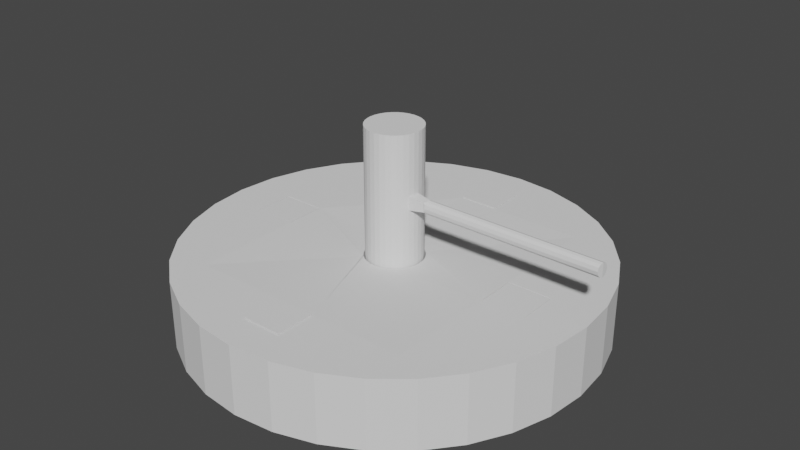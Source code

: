 # Source: WipeScene1.blend  (saved by Blender 2.93.20; exported with 4.5.12 LTS)
import bpy
from mathutils import Matrix  # noqa: F401  (used for matrix-valued properties, if any)

bpy.ops.wm.read_factory_settings(use_empty=True)
scene = bpy.context.scene
scene.name = 'Scene'

# ---- collections
col_collection = bpy.data.collections.new('Collection'); scene.collection.children.link(col_collection)

# ---- world
world_world = bpy.data.worlds.new('World'); scene.world = world_world
world_world.use_nodes = True; world_world.node_tree.nodes.clear()
_N = world_world.node_tree.nodes; _L = world_world.node_tree.links
n0 = _N.new('ShaderNodeOutputWorld'); n0.name = 'World Output'; n0.location = (300, 300)
n1 = _N.new('ShaderNodeBackground'); n1.name = 'Background'; n1.location = (10, 300)
n1.inputs[0].default_value = (0.05088, 0.05088, 0.05088, 1.0)
_L.new(n1.outputs[0], n0.inputs[0])
n0.is_active_output = True
world_world.color = (0.05088, 0.05088, 0.05088)
world_world.use_sun_shadow = False
world_world.sun_shadow_jitter_overblur = 0.0

# ---- meshes
me_cylinder = bpy.data.meshes.new('Cylinder')
me_cylinder.from_pydata([(-3.423e-07, 6.0, -1.0), (-3.423e-07, 6.0, 1.0), (1.171, 5.885, -1.0), (1.171, 5.885, 1.0), (2.296, 5.543, -1.0), (2.296, 5.543, 1.0), (3.333, 4.989, -1.0), (3.333, 4.989, 1.0), (4.243, 4.243, -1.0), (4.243, 4.243, 1.0), (4.989, 3.333, -1.0), (4.989, 3.333, 1.0), (5.543, 2.296, -1.0), (5.543, 2.296, 1.0), (5.885, 1.171, -1.0), (5.885, 1.171, 1.0), (6.0, -1.784e-07, -1.0), (6.0, -1.784e-07, 1.0), (5.885, -1.171, -1.0), (5.885, -1.171, 1.0), (5.543, -2.296, -1.0), (5.543, -2.296, 1.0), (4.989, -3.333, -1.0), (4.989, -3.333, 1.0), (4.243, -4.243, -1.0), (4.243, -4.243, 1.0), (3.333, -4.989, -1.0), (3.333, -4.989, 1.0), (2.296, -5.543, -1.0), (2.296, -5.543, 1.0), (1.171, -5.885, -1.0), (1.171, -5.885, 1.0), (-8.668e-07, -6.0, -1.0), (-8.668e-07, -6.0, 1.0), (-1.171, -5.885, -1.0), (-1.171, -5.885, 1.0), (-2.296, -5.543, -1.0), (-2.296, -5.543, 1.0), (-3.333, -4.989, -1.0), (-3.333, -4.989, 1.0), (-4.243, -4.243, -1.0), (-4.243, -4.243, 1.0), (-4.989, -3.333, -1.0), (-4.989, -3.333, 1.0), (-5.543, -2.296, -1.0), (-5.543, -2.296, 1.0), (-5.885, -1.171, -1.0), (-5.885, -1.171, 1.0), (-6.0, 1.554e-07, -1.0), (-6.0, 1.554e-07, 1.0), (-5.885, 1.171, -1.0), (-5.885, 1.171, 1.0), (-5.543, 2.296, -1.0), (-5.543, 2.296, 1.0), (-4.989, 3.333, -1.0), (-4.989, 3.333, 1.0), (-4.243, 4.243, -1.0), (-4.243, 4.243, 1.0), (-3.333, 4.989, -1.0), (-3.333, 4.989, 1.0), (-2.296, 5.543, -1.0), (-2.296, 5.543, 1.0), (-1.171, 5.885, -1.0), (-1.171, 5.885, 1.0), (5.942, -0.5853, 1.0), (-5.942, -0.5853, 1.0), (5.942, 0.5853, 1.0), (-4.616, 3.788, 1.0), (-5.942, 0.5853, 1.0), (4.616, -3.788, 1.0), (4.616, 3.788, 1.0), (4.616, 0.5853, 1.0), (4.616, -0.5853, 1.0), (3.333, -0.5853, 1.0), (3.333, 0.5853, 1.0), (5.942, -0.5853, -1.0), (5.942, 0.5853, -1.0), (-5.942, 0.5853, -1.0), (-5.942, -0.5853, -1.0), (4.616, 3.788, -1.0), (4.616, -3.788, -1.0), (4.616, -0.5853, -1.0), (4.616, 0.5853, -1.0), (3.333, -0.5853, -1.0), (3.333, 0.5853, -1.0), (-4.616, -3.788, 1.0), (-4.616, -0.5853, 1.0), (-4.616, 0.5853, 1.0), (-3.333, 0.5853, 1.0), (-3.333, -0.5853, 1.0), (-4.616, 3.788, -1.0), (-4.616, -3.788, -1.0), (-4.616, -0.5853, -1.0), (-4.616, 0.5853, -1.0), (-3.333, 0.5853, -1.0), (-3.333, -0.5853, -1.0), (0.5853, -5.942, 1.0), (-0.5853, -5.942, 1.0), (0.5853, 5.942, 1.0), (-0.5853, 5.942, 1.0), (-0.5853, 4.989, 1.0), (0.5853, 4.989, 1.0), (3.333, 3.788, 1.0), (0.5853, 3.788, 1.0), (-0.5853, 3.788, 1.0), (-3.333, 3.788, 1.0), (-3.333, -3.788, 1.0), (-0.5853, -3.788, 1.0), (0.5853, -3.788, 1.0), (3.333, -3.788, 1.0), (-0.5853, -4.989, 1.0), (0.5853, -4.989, 1.0), (6.281e-09, 0.8444, -0.8762), (6.281e-09, 0.8444, 0.9066), (0.1647, 0.8281, -0.8762), (0.1647, 0.8281, 0.9066), (0.3231, 0.7801, -0.8762), (0.3231, 0.7801, 0.9066), (0.4691, 0.7021, -0.8762), (0.4691, 0.7021, 0.9066), (0.5971, 0.5971, -0.8762), (0.5971, 0.5971, 0.9066), (0.7021, 0.4691, -0.8762), (0.7021, 0.4691, 0.9066), (0.7801, 0.3231, -0.8762), (0.7801, 0.3231, 0.9066), (0.8281, 0.1647, -0.8762), (0.8281, 0.1647, 0.9066), (0.8444, -3.889e-08, -0.8762), (0.8444, -3.889e-08, 0.9066), (0.8281, -0.1647, -0.8762), (0.8281, -0.1647, 0.9066), (0.7801, -0.3231, -0.8762), (0.7801, -0.3231, 0.9066), (0.7021, -0.4691, -0.8762), (0.7021, -0.4691, 0.9066), (0.5971, -0.5971, -0.8762), (0.5971, -0.5971, 0.9066), (0.4691, -0.7021, -0.8762), (0.4691, -0.7021, 0.9066), (0.3231, -0.7801, -0.8762), (0.3231, -0.7801, 0.9066), (0.1647, -0.8281, -0.8762), (0.1647, -0.8281, 0.9066), (-6.754e-08, -0.8444, -0.8762), (-6.754e-08, -0.8444, 0.9066), (-0.1647, -0.8281, -0.8762), (-0.1647, -0.8281, 0.9066), (-0.3231, -0.7801, -0.8762), (-0.3231, -0.7801, 0.9066), (-0.4691, -0.7021, -0.8762), (-0.4691, -0.7021, 0.9066), (-0.5971, -0.5971, -0.8762), (-0.5971, -0.5971, 0.9066), (-0.7021, -0.4691, -0.8762), (-0.7021, -0.4691, 0.9066), (-0.7801, -0.3231, -0.8762), (-0.7801, -0.3231, 0.9066), (-0.8281, -0.1647, -0.8762), (-0.8281, -0.1647, 0.9066), (-0.8444, 8.088e-09, -0.8762), (-0.8444, 8.088e-09, 0.9066), (-0.8281, 0.1647, -0.8762), (-0.8281, 0.1647, 0.9066), (-0.7801, 0.3231, -0.8762), (-0.7801, 0.3231, 0.9066), (-0.7021, 0.4691, -0.8762), (-0.7021, 0.4691, 0.9066), (-0.5971, 0.5971, -0.8762), (-0.5971, 0.5971, 0.9066), (-0.4691, 0.7021, -0.8762), (-0.4691, 0.7021, 0.9066), (-0.3231, 0.7801, -0.8762), (-0.3231, 0.7801, 0.9066), (-0.1647, 0.8281, -0.8762), (-0.1647, 0.8281, 0.9066), (-3.333, -3.788, -1.0), (3.333, -3.788, -1.0), (-3.333, 3.788, -1.0), (3.333, 3.788, -1.0), (0.5853, 5.942, -1.0), (-0.5853, 5.942, -1.0), (-0.5853, -5.942, -1.0), (0.5853, -5.942, -1.0), (-0.5853, -4.989, -1.0), (-0.5853, -3.788, -1.0), (-0.5853, -0.5853, -1.0), (-0.5853, 0.5853, -1.0), (-0.5853, 3.788, -1.0), (-0.5853, 4.989, -1.0), (0.5853, -4.989, -1.0), (0.5853, -3.788, -1.0), (0.5853, -0.5853, -1.0), (0.5853, 0.5853, -1.0), (0.5853, 3.788, -1.0), (0.5853, 4.989, -1.0), (-0.5728, 0.6169, 0.9066), (0.5728, 0.6169, 0.9066), (-0.5554, -0.6313, 0.9066), (0.5554, -0.6313, 0.9066)], [], [(0, 1, 98, 3, 2, 180), (2, 3, 5, 4), (4, 5, 7, 6), (6, 7, 9, 8), (8, 9, 70, 11, 10, 79), (10, 11, 13, 12), (12, 13, 15, 14), (14, 15, 66, 17, 16, 76), (16, 17, 64, 19, 18, 75), (18, 19, 21, 20), (20, 21, 23, 22), (22, 23, 69, 25, 24, 80), (24, 25, 27, 26), (26, 27, 29, 28), (28, 29, 31, 30), (30, 31, 96, 33, 32, 183), (32, 33, 97, 35, 34, 182), (34, 35, 37, 36), (36, 37, 39, 38), (38, 39, 41, 40), (40, 41, 85, 43, 42, 91), (42, 43, 45, 44), (44, 45, 47, 46), (46, 47, 65, 49, 48, 78), (48, 49, 68, 51, 50, 77), (50, 51, 53, 52), (52, 53, 55, 54), (54, 55, 67, 57, 56, 90), (56, 57, 59, 58), (58, 59, 61, 60), (86, 65, 47, 45, 43, 85), (60, 61, 63, 62), (62, 63, 99, 1, 0, 181), (81, 75, 18, 20, 22, 80), (87, 68, 49, 65, 86), (70, 71, 66, 15, 13, 11), (66, 71, 72, 64, 17), (102, 74, 71, 70), (64, 72, 69, 23, 21, 19), (82, 76, 16, 75, 81), (69, 109, 27, 25), (87, 67, 55, 53, 51, 68), (82, 79, 10, 12, 14, 76), (84, 82, 81, 83), (177, 80, 24, 26), (179, 6, 8, 79), (193, 84, 83, 192), (190, 26, 28, 30, 183), (90, 93, 77, 50, 52, 54), (81, 83, 73, 72), (84, 74, 73, 83), (71, 82, 81, 72), (74, 84, 82, 71), (77, 93, 92, 78, 48), (106, 85, 41, 39), (105, 59, 57, 67), (100, 99, 63, 61, 59), (110, 39, 37, 35, 97), (78, 92, 91, 42, 44, 46), (178, 94, 93, 90), (93, 94, 95, 92), (194, 179, 84, 193), (91, 176, 38, 40), (95, 89, 88, 94), (92, 86, 89, 95), (93, 87, 86, 92), (87, 93, 94, 88), (27, 111, 96, 31, 29), (111, 110, 97, 33, 96), (98, 1, 99, 100, 101), (104, 100, 59, 105), (3, 98, 101, 7, 5), (7, 101, 103, 102), (7, 102, 70, 9), (89, 86, 85, 106), (72, 73, 109, 69), (107, 106, 39, 110), (109, 108, 111, 27), (118, 120, 121, 119), (112, 114, 115, 113), (175, 173, 172, 174), (168, 170, 171, 169), (120, 122, 123, 121), (122, 124, 125, 123), (124, 126, 127, 125), (126, 128, 129, 127), (128, 130, 131, 129), (130, 132, 133, 131), (132, 134, 135, 133), (134, 136, 137, 135), (150, 152, 153, 151), (146, 148, 149, 147), (142, 144, 145, 143), (138, 140, 141, 139), (152, 154, 155, 153), (154, 156, 157, 155), (156, 158, 159, 157), (158, 160, 161, 159), (160, 162, 163, 161), (162, 164, 165, 163), (164, 166, 167, 165), (166, 168, 169, 167), (112, 114, 116, 118, 120, 122, 124, 126, 128, 130, 132, 134, 136, 138, 140, 142, 144, 146, 148, 150, 152, 154, 156, 158, 160, 162, 164, 166, 168, 170, 172, 174), (139, 141, 143, 145, 147, 149, 151, 153, 198, 107, 108, 199), (192, 83, 177, 191), (92, 95, 176, 91), (83, 81, 80, 177), (191, 177, 26, 190), (195, 6, 179, 194), (58, 178, 90, 56), (84, 179, 79, 82), (181, 189, 58, 60, 62), (58, 189, 188, 178), (178, 188, 187, 94), (94, 187, 186, 95), (95, 186, 185, 176), (176, 185, 184, 38), (38, 184, 182, 34, 36), (180, 2, 4, 6, 195), (189, 195, 194, 188), (188, 194, 193, 187), (187, 193, 192, 186), (186, 192, 191, 185), (185, 191, 190, 184), (184, 190, 183, 32, 182), (0, 180, 195, 189, 181), (101, 100, 189, 195), (101, 195, 194, 103), (103, 194, 188, 104), (189, 100, 104, 188), (184, 110, 111, 190), (185, 107, 110, 184), (107, 185, 191, 108), (108, 191, 190, 111), (170, 172, 173, 171), (175, 174, 112, 113), (117, 115, 114, 116), (117, 116, 118, 119), (113, 115, 117, 119, 197, 103, 104, 196, 171, 173, 175), (89, 198, 153, 155, 157, 159, 161, 163, 165, 167, 169, 196, 88), (151, 149, 148, 150), (144, 146, 147, 145), (140, 142, 143, 141), (102, 103, 197, 74), (136, 138, 139, 137), (109, 73, 199, 108), (106, 107, 198, 89), (67, 87, 88, 105), (104, 105, 88, 196), (74, 197, 121, 123, 125, 127, 129, 131, 133, 135, 137, 199, 73)])
_uv = me_cylinder.uv_layers.new(name='UVMap')
_uv.uv.foreach_set('vector', [1.0, 0.5, 1.0, 1.0, 0.9844, 1.0, 0.9688, 1.0, 0.9688, 0.5, 0.9844, 0.5, 0.9688, 0.5, 0.9688, 1.0, 0.9375, 1.0, 0.9375, 0.5, 0.9375, 0.5, 0.9375, 1.0, 0.9062, 1.0, 0.9062, 0.5, 0.9062, 0.5, 0.9062, 1.0, 0.875, 1.0, 0.875, 0.5, 0.875, 0.5, 0.875, 1.0, 0.8594, 1.0, 0.8438, 1.0, 0.8438, 0.5, 0.8594, 0.5, 0.8438, 0.5, 0.8438, 1.0, 0.8125, 1.0, 0.8125, 0.5, 0.8125, 0.5, 0.8125, 1.0, 0.7812, 1.0, 0.7812, 0.5, 0.7812, 0.5, 0.7812, 1.0, 0.7656, 1.0, 0.75, 1.0, 0.75, 0.5, 0.7656, 0.5, 0.75, 0.5, 0.75, 1.0, 0.7344, 1.0, 0.7188, 1.0, 0.7188, 0.5, 0.7344, 0.5, 0.7188, 0.5, 0.7188, 1.0, 0.6875, 1.0, 0.6875, 0.5, 0.6875, 0.5, 0.6875, 1.0, 0.6562, 1.0, 0.6562, 0.5, 0.6562, 0.5, 0.6562, 1.0, 0.6406, 1.0, 0.625, 1.0, 0.625, 0.5, 0.6406, 0.5, 0.625, 0.5, 0.625, 1.0, 0.5938, 1.0, 0.5938, 0.5, 0.5938, 0.5, 0.5938, 1.0, 0.5625, 1.0, 0.5625, 0.5, 0.5625, 0.5, 0.5625, 1.0, 0.5312, 1.0, 0.5312, 0.5, 0.5312, 0.5, 0.5312, 1.0, 0.5156, 1.0, 0.5, 1.0, 0.5, 0.5, 0.5156, 0.5, 0.5, 0.5, 0.5, 1.0, 0.4844, 1.0, 0.4688, 1.0, 0.4688, 0.5, 0.4844, 0.5, 0.4688, 0.5, 0.4688, 1.0, 0.4375, 1.0, 0.4375, 0.5, 0.4375, 0.5, 0.4375, 1.0, 0.4062, 1.0, 0.4062, 0.5, 0.4062, 0.5, 0.4062, 1.0, 0.375, 1.0, 0.375, 0.5, 0.375, 0.5, 0.375, 1.0, 0.3594, 1.0, 0.3438, 1.0, 0.3438, 0.5, 0.3594, 0.5, 0.3438, 0.5, 0.3438, 1.0, 0.3125, 1.0, 0.3125, 0.5, 0.3125, 0.5, 0.3125, 1.0, 0.2812, 1.0, 0.2812, 0.5, 0.2812, 0.5, 0.2812, 1.0, 0.2656, 1.0, 0.25, 1.0, 0.25, 0.5, 0.2656, 0.5, 0.25, 0.5, 0.25, 1.0, 0.2344, 1.0, 0.2188, 1.0, 0.2188, 0.5, 0.2344, 0.5, 0.5146, 0.2968, 0.2188, 1.0, 0.1875, 1.0, 0.5283, 0.3418, 0.1875, 0.5, 0.1875, 1.0, 0.1562, 1.0, 0.1562, 0.5, 0.1562, 0.5, 0.1562, 1.0, 0.1406, 1.0, 0.125, 1.0, 0.125, 0.5, 0.1406, 0.5, 0.125, 0.5, 0.125, 1.0, 0.09375, 1.0, 0.09375, 0.5, 0.09375, 0.5, 0.09375, 1.0, 0.0625, 1.0, 0.0625, 0.5, 0.06537, 0.2266, 0.01231, 0.2266, 0.01461, 0.2032, 0.02827, 0.1582, 0.05045, 0.1167, 0.06537, 0.09848, 0.0625, 0.5, 0.0625, 1.0, 0.03125, 1.0, 0.03125, 0.5, 0.03125, 0.5, 0.03125, 1.0, 0.01562, 1.0, 0.0, 1.0, 0.0, 0.5, 0.01562, 0.5, 0.9346, 0.2266, 0.9877, 0.2266, 0.9854, 0.2032, 0.9717, 0.1582, 0.9496, 0.1167, 0.9346, 0.09848, 0.06537, 0.2734, 0.01231, 0.2734, 0.01, 0.25, 0.01231, 0.2266, 0.06537, 0.2266, 0.4346, 0.4015, 0.4346, 0.2734, 0.4877, 0.2734, 0.4854, 0.2968, 0.4717, 0.3418, 0.4496, 0.3833, 0.4877, 0.2734, 0.4346, 0.2734, 0.4346, 0.2266, 0.4877, 0.2266, 0.49, 0.25, 0.3833, 0.4015, 0.3833, 0.2734, 0.4346, 0.2734, 0.4346, 0.4015, 0.4877, 0.2266, 0.4346, 0.2266, 0.4346, 0.09848, 0.4496, 0.1167, 0.4717, 0.1582, 0.4854, 0.2032, 0.9346, 0.2734, 0.9877, 0.2734, 0.99, 0.25, 0.9877, 0.2266, 0.9346, 0.2266, 0.4346, 0.09848, 0.3833, 0.09848, 0.3833, 0.05045, 0.4197, 0.08029, 0.06537, 0.2734, 0.1406, 1.0, 0.1562, 1.0, 0.1875, 1.0, 0.2188, 1.0, 0.01231, 0.2734, 0.9346, 0.2734, 0.9346, 0.4015, 0.9496, 0.3833, 0.9717, 0.3418, 0.9854, 0.2968, 0.9877, 0.2734, 0.8833, 0.2734, 0.9346, 0.2734, 0.9346, 0.2266, 0.8833, 0.2266, 0.8833, 0.09848, 0.9346, 0.09848, 0.9197, 0.08029, 0.8833, 0.05045, 0.8833, 0.4015, 0.8833, 0.4496, 0.9197, 0.4197, 0.9346, 0.4015, 0.7734, 0.2734, 0.8833, 0.2734, 0.8833, 0.2266, 0.7734, 0.2266, 0.7734, 0.05045, 0.8833, 0.05045, 0.8418, 0.02827, 0.7968, 0.01461, 0.7734, 0.01231, 0.5654, 0.4015, 0.5654, 0.2734, 0.5123, 0.2734, 0.5146, 0.2968, 0.5283, 0.3418, 0.5504, 0.3833, 0.9346, 0.2266, 0.8833, 0.2266, 0.3833, 0.2266, 0.4346, 0.2266, 0.0, 0.0, 0.0, 0.0, 0.0, 0.0, 0.0, 0.0, 0.0, 0.0, 0.0, 0.0, 0.0, 0.0, 0.0, 0.0, 0.0, 0.0, 0.0, 0.0, 0.0, 0.0, 0.0, 0.0, 0.5123, 0.2734, 0.5654, 0.2734, 0.5654, 0.2266, 0.5123, 0.2266, 0.51, 0.25, 0.1167, 0.09848, 0.06537, 0.09848, 0.08029, 0.08029, 0.1167, 0.05045, 0.1, 0.8019, 0.09375, 1.0, 0.125, 1.0, 0.1406, 1.0, 0.05318, 0.8707, 0.01562, 1.0, 0.03125, 1.0, 0.0625, 1.0, 0.09375, 1.0, 0.2266, 0.05045, 0.1167, 0.05045, 0.1582, 0.02827, 0.2032, 0.01461, 0.2266, 0.01231, 0.5123, 0.2266, 0.5654, 0.2266, 0.5654, 0.09848, 0.5504, 0.1167, 0.5283, 0.1582, 0.5146, 0.2032, 0.6167, 0.4015, 0.6167, 0.2734, 0.5654, 0.2734, 0.5654, 0.4015, 0.5654, 0.2734, 0.6167, 0.2734, 0.6167, 0.2266, 0.5654, 0.2266, 0.7734, 0.4015, 0.8833, 0.4015, 0.8833, 0.2734, 0.7734, 0.2734, 0.5654, 0.09848, 0.6167, 0.09848, 0.6167, 0.05045, 0.5803, 0.08029, 0.6167, 0.2266, 0.1167, 0.2266, 0.1167, 0.2734, 0.6167, 0.2734, 0.0, 0.0, 0.0, 0.0, 0.0, 0.0, 0.0, 0.0, 0.0, 0.0, 0.0, 0.0, 0.0, 0.0, 0.0, 0.0, 0.0, 0.0, 0.0, 0.0, 0.0, 0.0, 0.0, 0.0, 0.3833, 0.05045, 0.2734, 0.05045, 0.2734, 0.01231, 0.2968, 0.01461, 0.3418, 0.02827, 0.2734, 0.05045, 0.2266, 0.05045, 0.2266, 0.01231, 0.25, 0.01, 0.2734, 0.01231, 0.4844, 1.0, 0.0, 1.0, 0.01562, 1.0, 0.05318, 0.8707, 0.4468, 0.8707, 0.1005, 0.7078, 0.05318, 0.8707, 0.09375, 1.0, 0.1, 0.8019, 0.9688, 1.0, 0.4844, 1.0, 0.4468, 0.8707, 0.9062, 1.0, 0.9375, 1.0, 0.9062, 1.0, 0.4468, 0.8707, 0.3995, 0.7078, 0.7637, 0.8019, 0.3833, 0.4496, 0.3833, 0.4015, 0.4346, 0.4015, 0.4197, 0.4197, 0.1167, 0.2266, 0.06537, 0.2266, 0.06537, 0.09848, 0.1167, 0.09848, 0.4346, 0.2266, 0.3833, 0.2266, 0.3833, 0.09848, 0.4346, 0.09848, 0.2266, 0.09848, 0.1167, 0.09848, 0.1167, 0.05045, 0.2266, 0.05045, 0.3833, 0.09848, 0.2734, 0.09848, 0.2734, 0.05045, 0.3833, 0.05045, 0.8833, 0.4496, 0.875, 0.5, 0.875, 1.0, 0.9062, 1.0, 0.75, 0.49, 0.7968, 0.4854, 0.9688, 1.0, 0.0, 1.0, 0.03125, 1.0, 0.0625, 1.0, 0.6582, 0.4717, 0.7032, 0.4854, 0.5803, 0.4197, 0.6167, 0.4496, 0.0, 0.0, 0.125, 1.0, 0.875, 0.5, 0.8438, 0.5, 0.8438, 1.0, 0.875, 1.0, 0.8438, 0.5, 0.8125, 0.5, 0.8125, 1.0, 0.8438, 1.0, 0.8125, 0.5, 0.7812, 0.5, 0.7812, 1.0, 0.8125, 1.0, 0.7812, 0.5, 0.75, 0.5, 0.75, 1.0, 0.7812, 1.0, 0.75, 0.5, 0.7188, 0.5, 0.7188, 1.0, 0.75, 1.0, 0.7188, 0.5, 0.6875, 0.5, 0.6875, 1.0, 0.7188, 1.0, 0.6875, 0.5, 0.6562, 0.5, 0.6562, 1.0, 0.6875, 1.0, 0.6562, 0.5, 0.625, 0.5, 0.625, 1.0, 0.6562, 1.0, 0.6167, 0.05045, 0.5803, 0.08029, 0.375, 1.0, 0.4062, 1.0, 0.7032, 0.01461, 0.6582, 0.02827, 0.4375, 1.0, 0.4688, 1.0, 0.7968, 0.01461, 0.75, 0.01, 0.5, 1.0, 0.5312, 1.0, 0.8833, 0.05045, 0.8418, 0.02827, 0.5625, 1.0, 0.0, 0.0, 0.375, 0.5, 0.3438, 0.5, 0.3438, 1.0, 0.375, 1.0, 0.3438, 0.5, 0.3125, 0.5, 0.3125, 1.0, 0.3438, 1.0, 0.3125, 0.5, 0.2812, 0.5, 0.2812, 1.0, 0.3125, 1.0, 0.2812, 0.5, 0.25, 0.5, 0.25, 1.0, 0.2812, 1.0, 0.25, 0.5, 0.2188, 0.5, 0.2188, 1.0, 0.25, 1.0, 0.2188, 0.5, 0.1875, 0.5, 0.1875, 1.0, 0.2188, 1.0, 0.1875, 0.5, 0.1562, 0.5, 0.1562, 1.0, 0.1875, 1.0, 0.1562, 0.5, 0.125, 0.5, 0.125, 1.0, 0.1562, 1.0, 0.75, 0.49, 0.7968, 0.4854, 0.8418, 0.4717, 0.8833, 0.4496, 0.9197, 0.4197, 0.9496, 0.3833, 0.9717, 0.3418, 0.9854, 0.2968, 0.99, 0.25, 0.9854, 0.2032, 0.9717, 0.1582, 0.9496, 0.1167, 0.9197, 0.08029, 0.8833, 0.05045, 0.8418, 0.02827, 0.7968, 0.01461, 0.75, 0.01, 0.7032, 0.01461, 0.6582, 0.02827, 0.6167, 0.05045, 0.5803, 0.08029, 0.5504, 0.1167, 0.5283, 0.1582, 0.5146, 0.2032, 0.51, 0.25, 0.5146, 0.2968, 0.5283, 0.3418, 0.5504, 0.3833, 0.5803, 0.4197, 0.6167, 0.4496, 0.6582, 0.4717, 0.7032, 0.4854, 0.0, 0.0, 0.5625, 1.0, 0.5312, 1.0, 0.5, 1.0, 0.4688, 1.0, 0.4375, 1.0, 0.4062, 1.0, 0.375, 1.0, 0.3852, 1.0, 0.0, 0.0, 0.2734, 0.09848, 0.6148, 1.0, 0.7734, 0.2266, 0.8833, 0.2266, 0.8833, 0.09848, 0.7734, 0.09848, 0.5654, 0.2266, 0.6167, 0.2266, 0.6167, 0.09848, 0.5654, 0.09848, 0.8833, 0.2266, 0.9346, 0.2266, 0.9346, 0.09848, 0.8833, 0.09848, 0.7734, 0.09848, 0.8833, 0.09848, 0.8833, 0.05045, 0.7734, 0.05045, 0.7734, 0.4496, 0.8833, 0.4496, 0.8833, 0.4015, 0.7734, 0.4015, 0.6167, 0.4496, 0.6167, 0.4015, 0.5654, 0.4015, 0.5803, 0.4197, 0.8833, 0.2734, 0.8833, 0.4015, 0.9346, 0.4015, 0.9346, 0.2734, 0.7266, 0.4877, 0.7266, 0.4496, 0.6167, 0.4496, 0.6582, 0.4717, 0.7032, 0.4854, 0.6167, 0.4496, 0.7266, 0.4496, 0.7266, 0.4015, 0.6167, 0.4015, 0.6167, 0.4015, 0.7266, 0.4015, 0.7266, 0.2734, 0.6167, 0.2734, 0.6167, 0.2734, 0.7266, 0.2734, 0.7266, 0.2266, 0.6167, 0.2266, 0.6167, 0.2266, 0.7266, 0.2266, 0.7266, 0.09848, 0.6167, 0.09848, 0.6167, 0.09848, 0.7266, 0.09848, 0.7266, 0.05045, 0.6167, 0.05045, 0.6167, 0.05045, 0.7266, 0.05045, 0.7266, 0.01231, 0.7032, 0.01461, 0.6582, 0.02827, 0.7734, 0.4877, 0.7968, 0.4854, 0.8418, 0.4717, 0.8833, 0.4496, 0.7734, 0.4496, 0.7266, 0.4496, 0.7734, 0.4496, 0.7734, 0.4015, 0.7266, 0.4015, 0.7266, 0.4015, 0.7734, 0.4015, 0.7734, 0.2734, 0.7266, 0.2734, 0.7266, 0.2734, 0.7734, 0.2734, 0.7734, 0.2266, 0.7266, 0.2266, 0.7266, 0.2266, 0.7734, 0.2266, 0.7734, 0.09848, 0.7266, 0.09848, 0.7266, 0.09848, 0.7734, 0.09848, 0.7734, 0.05045, 0.7266, 0.05045, 0.7266, 0.05045, 0.7734, 0.05045, 0.7734, 0.01231, 0.75, 0.01, 0.7266, 0.01231, 0.75, 0.49, 0.7734, 0.4877, 0.7734, 0.4496, 0.7266, 0.4496, 0.7266, 0.4877, 0.4468, 0.8707, 0.05318, 0.8707, 0.7266, 0.4496, 0.7734, 0.4496, 0.0, 0.0, 0.0, 0.0, 0.0, 0.0, 0.0, 0.0, 0.0, 0.0, 0.0, 0.0, 0.0, 0.0, 0.0, 0.0, 0.0, 0.0, 0.0, 0.0, 0.0, 0.0, 0.0, 0.0, 0.7266, 0.05045, 0.2266, 0.05045, 0.2734, 0.05045, 0.7734, 0.05045, 0.0, 0.0, 0.0, 0.0, 0.0, 0.0, 0.0, 0.0, 0.0, 0.0, 0.0, 0.0, 0.0, 0.0, 0.0, 0.0, 0.0, 0.0, 0.0, 0.0, 0.0, 0.0, 0.0, 0.0, 0.6167, 0.4496, 0.6582, 0.4717, 0.0625, 1.0, 0.0, 0.0, 0.03125, 1.0, 0.7032, 0.4854, 0.75, 0.49, 0.0, 1.0, 0.9375, 1.0, 0.9688, 1.0, 0.7968, 0.4854, 0.8418, 0.4717, 0.9375, 1.0, 0.8418, 0.4717, 0.8833, 0.4496, 0.9062, 1.0, 0.0, 1.0, 0.9688, 1.0, 0.9375, 1.0, 0.9062, 1.0, 0.8809, 1.0, 0.0, 0.0, 0.1005, 0.7078, 0.1191, 1.0, 0.09375, 1.0, 0.0625, 1.0, 0.03125, 1.0, 0.1167, 0.2266, 0.3852, 1.0, 0.375, 1.0, 0.3438, 1.0, 0.3125, 1.0, 0.2812, 1.0, 0.25, 1.0, 0.2188, 1.0, 0.1875, 1.0, 0.1562, 1.0, 0.125, 1.0, 0.1191, 1.0, 0.1167, 0.2734, 0.4062, 1.0, 0.4375, 1.0, 0.6582, 0.02827, 0.6167, 0.05045, 0.75, 0.01, 0.7032, 0.01461, 0.4688, 1.0, 0.5, 1.0, 0.8418, 0.02827, 0.7968, 0.01461, 0.5312, 1.0, 0.5625, 1.0, 0.7637, 0.8019, 0.3995, 0.7078, 0.8809, 1.0, 0.0, 0.0, 0.9197, 0.08029, 0.8833, 0.05045, 0.0, 0.0, 0.625, 1.0, 0.3833, 0.09848, 0.3833, 0.2266, 0.6148, 1.0, 0.2734, 0.09848, 0.1167, 0.09848, 0.2266, 0.09848, 0.3852, 1.0, 0.1167, 0.2266, 0.1406, 1.0, 0.0, 0.0, 0.0, 0.0, 0.1, 0.8019, 0.1005, 0.7078, 0.1, 0.8019, 0.1167, 0.2734, 0.1191, 1.0, 0.0, 0.0, 0.8809, 1.0, 0.875, 1.0, 0.8438, 1.0, 0.8125, 1.0, 0.7812, 1.0, 0.75, 1.0, 0.7188, 1.0, 0.6875, 1.0, 0.6562, 1.0, 0.625, 1.0, 0.6148, 1.0, 0.3833, 0.2266])
me_cylinder.use_remesh_fix_poles = True
me_cylinder.use_remesh_preserve_attributes = False
me_cylinder.update()
me_cube_002 = bpy.data.meshes.new('Cube.002')
me_cube_002.from_pydata([(-4.601, -0.5652, -0.1133), (-4.601, -0.5652, 0.9932), (-4.601, 0.5829, -0.1133), (-4.601, 0.5829, 0.9932), (-3.358, -0.5652, -0.1133), (-3.358, -0.5652, 0.9932), (-3.358, 0.5829, -0.1133), (-3.358, 0.5829, 0.9932)], [], [(0, 1, 3, 2), (2, 3, 7, 6), (6, 7, 5, 4), (4, 5, 1, 0), (2, 6, 4, 0), (7, 3, 1, 5)])
_uv = me_cube_002.uv_layers.new(name='UVMap')
_uv.uv.foreach_set('vector', [0.375, 0.0, 0.625, 0.0, 0.625, 0.25, 0.375, 0.25, 0.375, 0.25, 0.625, 0.25, 0.625, 0.5, 0.375, 0.5, 0.375, 0.5, 0.625, 0.5, 0.625, 0.75, 0.375, 0.75, 0.375, 0.75, 0.625, 0.75, 0.625, 1.0, 0.375, 1.0, 0.125, 0.5, 0.375, 0.5, 0.375, 0.75, 0.125, 0.75, 0.625, 0.5, 0.875, 0.5, 0.875, 0.75, 0.625, 0.75])
me_cube_002.use_remesh_fix_poles = True
me_cube_002.use_remesh_preserve_attributes = False
me_cube_002.update()
me_cube_003 = bpy.data.meshes.new('Cube.003')
me_cube_003.from_pydata([(3.354, -0.5754, -0.1133), (3.354, -0.5754, 0.9932), (3.354, 0.5727, -0.1133), (3.354, 0.5727, 0.9932), (4.598, -0.5754, -0.1133), (4.598, -0.5754, 0.9932), (4.598, 0.5727, -0.1133), (4.598, 0.5727, 0.9932)], [], [(0, 1, 3, 2), (2, 3, 7, 6), (6, 7, 5, 4), (4, 5, 1, 0), (2, 6, 4, 0), (7, 3, 1, 5)])
_uv = me_cube_003.uv_layers.new(name='UVMap')
_uv.uv.foreach_set('vector', [0.375, 0.0, 0.625, 0.0, 0.625, 0.25, 0.375, 0.25, 0.375, 0.25, 0.625, 0.25, 0.625, 0.5, 0.375, 0.5, 0.375, 0.5, 0.625, 0.5, 0.625, 0.75, 0.375, 0.75, 0.375, 0.75, 0.625, 0.75, 0.625, 1.0, 0.375, 1.0, 0.125, 0.5, 0.375, 0.5, 0.375, 0.75, 0.125, 0.75, 0.625, 0.5, 0.875, 0.5, 0.875, 0.75, 0.625, 0.75])
me_cube_003.use_remesh_fix_poles = True
me_cube_003.use_remesh_preserve_attributes = False
me_cube_003.update()
me_cube_004 = bpy.data.meshes.new('Cube.004')
me_cube_004.from_pydata([(-0.5662, 3.822, -0.1109), (-0.5662, 3.822, 1.022), (-0.5662, 4.954, -0.1109), (-0.5662, 4.954, 1.022), (0.5662, 3.822, -0.1109), (0.5662, 3.822, 1.022), (0.5662, 4.954, -0.1109), (0.5662, 4.954, 1.022)], [], [(0, 1, 3, 2), (2, 3, 7, 6), (6, 7, 5, 4), (4, 5, 1, 0), (2, 6, 4, 0), (7, 3, 1, 5)])
_uv = me_cube_004.uv_layers.new(name='UVMap')
_uv.uv.foreach_set('vector', [0.375, 0.0, 0.625, 0.0, 0.625, 0.25, 0.375, 0.25, 0.375, 0.25, 0.625, 0.25, 0.625, 0.5, 0.375, 0.5, 0.375, 0.5, 0.625, 0.5, 0.625, 0.75, 0.375, 0.75, 0.375, 0.75, 0.625, 0.75, 0.625, 1.0, 0.375, 1.0, 0.125, 0.5, 0.375, 0.5, 0.375, 0.75, 0.125, 0.75, 0.625, 0.5, 0.875, 0.5, 0.875, 0.75, 0.625, 0.75])
me_cube_004.use_remesh_fix_poles = True
me_cube_004.use_remesh_preserve_attributes = False
me_cube_004.update()
me_cube_005 = bpy.data.meshes.new('Cube.005')
me_cube_005.from_pydata([(-0.5721, -4.958, -0.1168), (-0.5721, -4.958, 1.027), (-0.5721, -3.814, -0.1168), (-0.5721, -3.814, 1.027), (0.5721, -4.958, -0.1168), (0.5721, -4.958, 1.027), (0.5721, -3.814, -0.1168), (0.5721, -3.814, 1.027)], [], [(0, 1, 3, 2), (2, 3, 7, 6), (6, 7, 5, 4), (4, 5, 1, 0), (2, 6, 4, 0), (7, 3, 1, 5)])
_uv = me_cube_005.uv_layers.new(name='UVMap')
_uv.uv.foreach_set('vector', [0.375, 0.0, 0.625, 0.0, 0.625, 0.25, 0.375, 0.25, 0.375, 0.25, 0.625, 0.25, 0.625, 0.5, 0.375, 0.5, 0.375, 0.5, 0.625, 0.5, 0.625, 0.75, 0.375, 0.75, 0.375, 0.75, 0.625, 0.75, 0.625, 1.0, 0.375, 1.0, 0.125, 0.5, 0.375, 0.5, 0.375, 0.75, 0.125, 0.75, 0.625, 0.5, 0.875, 0.5, 0.875, 0.75, 0.625, 0.75])
me_cube_005.use_remesh_fix_poles = True
me_cube_005.use_remesh_preserve_attributes = False
me_cube_005.update()
me_cylinder_001 = bpy.data.meshes.new('Cylinder.001')
me_cylinder_001.from_pydata([(3.501e-09, 0.8013, 0.2872), (3.501e-09, 0.8013, 4.677), (0.1563, 0.7859, 0.2872), (0.1563, 0.7859, 4.677), (0.3066, 0.7403, 0.2872), (0.3066, 0.7403, 4.677), (0.4452, 0.6662, 0.2872), (0.4452, 0.6662, 4.677), (0.5666, 0.5666, 0.2872), (0.5666, 0.5666, 4.677), (0.6662, 0.4452, 0.2872), (0.6662, 0.4452, 4.677), (0.7403, 0.3066, 0.2872), (0.7403, 0.3066, 4.677), (0.7859, 0.1563, 0.2872), (0.7859, 0.1563, 4.677), (0.8013, -3.713e-08, 0.2872), (0.8013, -3.713e-08, 4.677), (0.7859, -0.1563, 0.2872), (0.7859, -0.1563, 4.677), (0.7403, -0.3066, 0.2872), (0.7403, -0.3066, 4.677), (0.6662, -0.4452, 0.2872), (0.6662, -0.4452, 4.677), (0.5666, -0.5666, 0.2872), (0.5666, -0.5666, 4.677), (0.4452, -0.6662, 0.2872), (0.4452, -0.6662, 4.677), (0.3066, -0.7403, 0.2872), (0.3066, -0.7403, 4.677), (0.1563, -0.7859, 0.2872), (0.1563, -0.7859, 4.677), (-6.655e-08, -0.8013, 0.2872), (-6.655e-08, -0.8013, 4.677), (-0.1563, -0.7859, 0.2872), (-0.1563, -0.7859, 4.677), (-0.3066, -0.7403, 0.2872), (-0.3066, -0.7403, 4.677), (-0.4452, -0.6662, 0.2872), (-0.4452, -0.6662, 4.677), (-0.5666, -0.5666, 0.2872), (-0.5666, -0.5666, 4.677), (-0.6662, -0.4452, 0.2872), (-0.6662, -0.4452, 4.677), (-0.7403, -0.3066, 0.2872), (-0.7403, -0.3066, 4.677), (-0.7859, -0.1563, 0.2872), (-0.7859, -0.1563, 4.677), (-0.8013, 7.449e-09, 0.2872), (-0.8013, 7.449e-09, 4.677), (-0.7859, 0.1563, 0.2872), (-0.7859, 0.1563, 4.677), (-0.7403, 0.3066, 0.2872), (-0.7403, 0.3066, 4.677), (-0.6662, 0.4452, 0.2872), (-0.6662, 0.4452, 4.677), (-0.5666, 0.5666, 0.2872), (-0.5666, 0.5666, 4.677), (-0.4452, 0.6662, 0.2872), (-0.4452, 0.6662, 4.677), (-0.3066, 0.7403, 0.2872), (-0.3066, 0.7403, 4.677), (-0.1563, 0.7859, 0.2872), (-0.1563, 0.7859, 4.677), (3.501e-09, 0.8013, 2.959), (0.1563, 0.7859, 2.959), (0.3066, 0.7403, 2.959), (0.4452, 0.6662, 2.959), (0.5666, 0.5666, 2.959), (0.6662, 0.4452, 2.959), (0.7403, 0.3066, 2.959), (0.7859, 0.1563, 2.959), (0.8013, -3.713e-08, 2.959), (0.7859, -0.1563, 2.959), (0.7403, -0.3066, 2.959), (0.6662, -0.4452, 2.959), (0.5666, -0.5666, 2.959), (0.4452, -0.6662, 2.959), (0.3066, -0.7403, 2.959), (0.1563, -0.7859, 2.959), (-6.655e-08, -0.8013, 2.959), (-0.1563, -0.7859, 2.959), (-0.3066, -0.7403, 2.959), (-0.4452, -0.6662, 2.959), (-0.5666, -0.5666, 2.959), (-0.6662, -0.4452, 2.959), (-0.7403, -0.3066, 2.959), (-0.7859, -0.1563, 2.959), (-0.8013, 7.449e-09, 2.959), (-0.7859, 0.1563, 2.959), (-0.7403, 0.3066, 2.959), (-0.6662, 0.4452, 2.959), (-0.5666, 0.5666, 2.959), (-0.4452, 0.6662, 2.959), (-0.3066, 0.7403, 2.959), (-0.1563, 0.7859, 2.959), (0.1563, 0.7859, 2.562), (0.3066, 0.7403, 2.562), (0.4452, 0.6662, 2.562), (0.5666, 0.5666, 2.562), (0.6662, 0.4452, 2.562), (0.7403, 0.3066, 2.562), (0.7859, 0.1563, 2.562), (0.8013, -3.713e-08, 2.562), (0.7859, -0.1563, 2.562), (0.7403, -0.3066, 2.562), (0.6662, -0.4452, 2.562), (0.5666, -0.5666, 2.562), (0.4452, -0.6662, 2.562), (0.3066, -0.7403, 2.562), (0.1563, -0.7859, 2.562), (-6.655e-08, -0.8013, 2.562), (-0.1563, -0.7859, 2.562), (-0.3066, -0.7403, 2.562), (-0.4452, -0.6662, 2.562), (-0.5666, -0.5666, 2.562), (-0.6662, -0.4452, 2.562), (-0.7403, -0.3066, 2.562), (-0.7859, -0.1563, 2.562), (-0.8013, 7.449e-09, 2.562), (-0.7859, 0.1563, 2.562), (-0.7403, 0.3066, 2.562), (-0.6662, 0.4452, 2.562), (-0.5666, 0.5666, 2.562), (-0.4452, 0.6662, 2.562), (-0.3066, 0.7403, 2.562), (-0.1563, 0.7859, 2.562), (3.501e-09, 0.8013, 2.562), (6.357, -0.1556, 2.959), (6.357, -0.1556, 2.562), (1.275, -0.1548, 2.562), (1.275, -0.1548, 2.959), (1.18, -0.255, 2.903), (1.213, -0.1472, 2.618), (1.213, -0.1472, 2.903), (1.18, -0.255, 2.618), (1.224, -0.03511, 2.618), (1.224, -0.03511, 2.903), (6.373, 0.0006732, 2.769), (6.357, -0.1556, 2.959), (6.371, -0.02027, 2.864), (6.365, -0.07749, 2.933), (6.357, -0.1556, 2.959), (6.312, -0.306, 2.769), (6.334, -0.2308, 2.933), (6.318, -0.2858, 2.864), (6.357, -0.1556, 2.562), (6.373, 0.0006732, 2.751), (6.365, -0.07748, 2.587), (6.371, -0.02027, 2.657), (6.312, -0.306, 2.751), (6.357, -0.1556, 2.562), (6.318, -0.2858, 2.657), (6.334, -0.2308, 2.587), (1.275, -0.1548, 2.562), (1.229, -0.3051, 2.751), (1.18, -0.2551, 2.618), (1.252, -0.2299, 2.587), (1.235, -0.285, 2.657), (1.229, -0.3051, 2.769), (1.275, -0.1548, 2.959), (1.18, -0.2551, 2.903), (1.235, -0.285, 2.864), (1.252, -0.2299, 2.933), (1.29, 0.001524, 2.751), (1.275, -0.1548, 2.562), (1.224, -0.03509, 2.618), (1.288, -0.01942, 2.657), (1.282, -0.07663, 2.587), (1.275, -0.1548, 2.959), (1.29, 0.001524, 2.769), (1.282, -0.07663, 2.933), (1.288, -0.01942, 2.864), (0.8013, -3.713e-08, 2.76), (0.7403, -0.3066, 2.76), (1.18, -0.255, 2.76), (1.224, -0.03511, 2.76)], [(131, 134), (175, 132), (161, 132), (135, 156), (136, 166), (135, 175)], [(64, 1, 3, 65), (65, 3, 5, 66), (66, 5, 7, 67), (67, 7, 9, 68), (68, 9, 11, 69), (69, 11, 13, 70), (70, 13, 15, 71), (71, 15, 17, 72), (72, 17, 19, 73), (73, 19, 21, 74), (74, 21, 23, 75), (75, 23, 25, 76), (76, 25, 27, 77), (77, 27, 29, 78), (78, 29, 31, 79), (79, 31, 33, 80), (80, 33, 35, 81), (81, 35, 37, 82), (82, 37, 39, 83), (83, 39, 41, 84), (84, 41, 43, 85), (85, 43, 45, 86), (86, 45, 47, 87), (87, 47, 49, 88), (88, 49, 51, 89), (89, 51, 53, 90), (90, 53, 55, 91), (91, 55, 57, 92), (92, 57, 59, 93), (93, 59, 61, 94), (3, 1, 63, 61, 59, 57, 55, 53, 51, 49, 47, 45, 43, 41, 39, 37, 35, 33, 31, 29, 27, 25, 23, 21, 19, 17, 15, 13, 11, 9, 7, 5), (94, 61, 63, 95), (95, 63, 1, 64), (0, 2, 4, 6, 8, 10, 12, 14, 16, 18, 20, 22, 24, 26, 28, 30, 32, 34, 36, 38, 40, 42, 44, 46, 48, 50, 52, 54, 56, 58, 60, 62), (82, 113, 112, 81), (80, 111, 110, 79), (78, 109, 108, 77), (76, 107, 106, 75), (74, 174, 175, 161), (64, 127, 126, 95), (94, 125, 124, 93), (92, 123, 122, 91), (90, 121, 120, 89), (88, 119, 118, 87), (84, 115, 114, 83), (86, 117, 116, 85), (70, 101, 100, 69), (66, 97, 96, 65), (154, 130, 129, 151), (130, 165, 146, 129), (72, 103, 102, 71), (0, 127, 96, 2), (2, 96, 97, 4), (4, 97, 98, 6), (6, 98, 99, 8), (8, 99, 100, 10), (10, 100, 101, 12), (12, 101, 102, 14), (14, 102, 103, 16), (16, 103, 104, 18), (18, 104, 105, 20), (20, 105, 106, 22), (22, 106, 107, 24), (24, 107, 108, 26), (26, 108, 109, 28), (28, 109, 110, 30), (30, 110, 111, 32), (32, 111, 112, 34), (34, 112, 113, 36), (36, 113, 114, 38), (38, 114, 115, 40), (40, 115, 116, 42), (42, 116, 117, 44), (44, 117, 118, 46), (46, 118, 119, 48), (48, 119, 120, 50), (50, 120, 121, 52), (52, 121, 122, 54), (54, 122, 123, 56), (56, 123, 124, 58), (58, 124, 125, 60), (60, 125, 126, 62), (62, 126, 127, 0), (159, 155, 150, 143), (164, 170, 138, 147), (131, 160, 142, 128), (129, 128, 142, 144, 145, 143, 150, 152, 153, 151), (156, 158, 155, 159, 162, 175), (146, 148, 149, 147, 138, 140, 141, 139, 128, 129), (134, 161, 163, 169), (104, 103, 136, 133), (67, 98, 97, 66), (137, 176, 173, 72), (73, 74, 132, 134), (105, 104, 133, 135), (72, 73, 134, 137), (162, 163, 161, 175), (168, 165, 133, 166, 167), (165, 157, 158, 156, 133), (154, 151, 153, 157), (157, 153, 152, 158), (158, 152, 150, 155), (164, 147, 149, 167), (167, 149, 148, 168), (168, 148, 146, 165), (169, 139, 141, 171), (171, 141, 140, 172), (172, 140, 138, 170), (142, 160, 163, 144), (144, 163, 162, 145), (145, 162, 159, 143), (169, 131, 128, 139), (137, 134, 169, 171), (103, 173, 176, 136), (68, 99, 98, 67), (71, 102, 101, 70), (65, 96, 127, 64), (69, 100, 99, 68), (85, 116, 115, 84), (83, 114, 113, 82), (87, 118, 117, 86), (89, 120, 119, 88), (91, 122, 121, 90), (93, 124, 123, 92), (95, 126, 125, 94), (156, 175, 174, 105), (75, 106, 105, 174, 74), (77, 108, 107, 76), (79, 110, 109, 78), (81, 112, 111, 80), (171, 172, 176, 137), (176, 172, 170, 164, 167, 166)])
_uv = me_cylinder_001.uv_layers.new(name='UVMap')
_uv.uv.foreach_set('vector', [1.0, 0.75, 1.0, 1.0, 0.9688, 1.0, 0.9688, 0.75, 0.9688, 0.75, 0.9688, 1.0, 0.9375, 1.0, 0.9375, 0.75, 0.9375, 0.75, 0.9375, 1.0, 0.9062, 1.0, 0.9062, 0.75, 0.9062, 0.75, 0.9062, 1.0, 0.875, 1.0, 0.875, 0.75, 0.875, 0.75, 0.875, 1.0, 0.8438, 1.0, 0.8438, 0.75, 0.8438, 0.75, 0.8438, 1.0, 0.8125, 1.0, 0.8125, 0.75, 0.8125, 0.75, 0.8125, 1.0, 0.7812, 1.0, 0.7812, 0.75, 0.7812, 0.75, 0.7812, 1.0, 0.75, 1.0, 0.75, 0.75, 0.75, 0.75, 0.75, 1.0, 0.7188, 1.0, 0.7188, 0.75, 0.7188, 0.75, 0.7188, 1.0, 0.6875, 1.0, 0.6875, 0.75, 0.6875, 0.75, 0.6875, 1.0, 0.6562, 1.0, 0.6562, 0.75, 0.6562, 0.75, 0.6562, 1.0, 0.625, 1.0, 0.625, 0.75, 0.625, 0.75, 0.625, 1.0, 0.5938, 1.0, 0.5938, 0.75, 0.5938, 0.75, 0.5938, 1.0, 0.5625, 1.0, 0.5625, 0.75, 0.5625, 0.75, 0.5625, 1.0, 0.5312, 1.0, 0.5312, 0.75, 0.5312, 0.75, 0.5312, 1.0, 0.5, 1.0, 0.5, 0.75, 0.5, 0.75, 0.5, 1.0, 0.4688, 1.0, 0.4688, 0.75, 0.4688, 0.75, 0.4688, 1.0, 0.4375, 1.0, 0.4375, 0.75, 0.4375, 0.75, 0.4375, 1.0, 0.4062, 1.0, 0.4062, 0.75, 0.4062, 0.75, 0.4062, 1.0, 0.375, 1.0, 0.375, 0.75, 0.375, 0.75, 0.375, 1.0, 0.3438, 1.0, 0.3438, 0.75, 0.3438, 0.75, 0.3438, 1.0, 0.3125, 1.0, 0.3125, 0.75, 0.3125, 0.75, 0.3125, 1.0, 0.2812, 1.0, 0.2812, 0.75, 0.2812, 0.75, 0.2812, 1.0, 0.25, 1.0, 0.25, 0.75, 0.25, 0.75, 0.25, 1.0, 0.2188, 1.0, 0.2188, 0.75, 0.2188, 0.75, 0.2188, 1.0, 0.1875, 1.0, 0.1875, 0.75, 0.1875, 0.75, 0.1875, 1.0, 0.1562, 1.0, 0.1562, 0.75, 0.1562, 0.75, 0.1562, 1.0, 0.125, 1.0, 0.125, 0.75, 0.125, 0.75, 0.125, 1.0, 0.09375, 1.0, 0.09375, 0.75, 0.09375, 0.75, 0.09375, 1.0, 0.0625, 1.0, 0.0625, 0.75, 0.2968, 0.4854, 0.25, 0.49, 0.2032, 0.4854, 0.1582, 0.4717, 0.1167, 0.4496, 0.08029, 0.4197, 0.05045, 0.3833, 0.02827, 0.3418, 0.01461, 0.2968, 0.01, 0.25, 0.01461, 0.2032, 0.02827, 0.1582, 0.05045, 0.1167, 0.08029, 0.08029, 0.1167, 0.05045, 0.1582, 0.02827, 0.2032, 0.01461, 0.25, 0.01, 0.2968, 0.01461, 0.3418, 0.02827, 0.3833, 0.05045, 0.4197, 0.08029, 0.4496, 0.1167, 0.4717, 0.1582, 0.4854, 0.2032, 0.49, 0.25, 0.4854, 0.2968, 0.4717, 0.3418, 0.4496, 0.3833, 0.4197, 0.4197, 0.3833, 0.4496, 0.3418, 0.4717, 0.0625, 0.75, 0.0625, 1.0, 0.03125, 1.0, 0.03125, 0.75, 0.03125, 0.75, 0.03125, 1.0, 0.0, 1.0, 0.0, 0.75, 0.75, 0.49, 0.7968, 0.4854, 0.8418, 0.4717, 0.8833, 0.4496, 0.9197, 0.4197, 0.9496, 0.3833, 0.9717, 0.3418, 0.9854, 0.2968, 0.99, 0.25, 0.9854, 0.2032, 0.9717, 0.1582, 0.9496, 0.1167, 0.9197, 0.08029, 0.8833, 0.05045, 0.8418, 0.02827, 0.7968, 0.01461, 0.75, 0.01, 0.7032, 0.01461, 0.6582, 0.02827, 0.6167, 0.05045, 0.5803, 0.08029, 0.5504, 0.1167, 0.5283, 0.1582, 0.5146, 0.2032, 0.51, 0.25, 0.5146, 0.2968, 0.5283, 0.3418, 0.5504, 0.3833, 0.5803, 0.4197, 0.6167, 0.4496, 0.6582, 0.4717, 0.7032, 0.4854, 0.4375, 0.75, 0.4375, 0.7128, 0.4688, 0.7128, 0.4688, 0.75, 0.5, 0.75, 0.5, 0.7128, 0.5312, 0.7128, 0.5312, 0.75, 0.5625, 0.75, 0.5625, 0.7128, 0.5938, 0.7128, 0.5938, 0.75, 0.625, 0.75, 0.625, 0.7128, 0.6562, 0.7128, 0.6562, 0.75, 0.6875, 0.75, 0.6875, 0.7314, 0.0, 0.0, 0.0, 0.0, 1.0, 0.75, 1.0, 0.7128, 0.03125, 0.7128, 0.03125, 0.75, 0.0625, 0.75, 0.0625, 0.7128, 0.09375, 0.7128, 0.09375, 0.75, 0.125, 0.75, 0.125, 0.7128, 0.1562, 0.7128, 0.1562, 0.75, 0.1875, 0.75, 0.1875, 0.7128, 0.2188, 0.7128, 0.2188, 0.75, 0.25, 0.75, 0.25, 0.7128, 0.2812, 0.7128, 0.2812, 0.75, 0.375, 0.75, 0.375, 0.7128, 0.4063, 0.7128, 0.4062, 0.75, 0.3125, 0.75, 0.3125, 0.7128, 0.3438, 0.7128, 0.3438, 0.75, 0.8125, 0.75, 0.8125, 0.7128, 0.8438, 0.7128, 0.8438, 0.75, 0.9375, 0.75, 0.9375, 0.7128, 0.9688, 0.7128, 0.9688, 0.75, 0.7188, 0.7128, 0.7188, 0.7128, 0.7188, 0.7128, 0.7188, 0.7128, 0.7188, 0.7128, 0.7188, 0.7128, 0.7188, 0.7128, 0.7188, 0.7128, 0.75, 0.75, 0.75, 0.7128, 0.7812, 0.7128, 0.7812, 0.75, 1.0, 0.5, 1.0, 0.7128, 0.9688, 0.7128, 0.9688, 0.5, 0.9688, 0.5, 0.9688, 0.7128, 0.9375, 0.7128, 0.9375, 0.5, 0.9375, 0.5, 0.9375, 0.7128, 0.9062, 0.7128, 0.9062, 0.5, 0.9062, 0.5, 0.9062, 0.7128, 0.875, 0.7128, 0.875, 0.5, 0.875, 0.5, 0.875, 0.7128, 0.8438, 0.7128, 0.8438, 0.5, 0.8438, 0.5, 0.8438, 0.7128, 0.8125, 0.7128, 0.8125, 0.5, 0.8125, 0.5, 0.8125, 0.7128, 0.7812, 0.7128, 0.7812, 0.5, 0.7812, 0.5, 0.7812, 0.7128, 0.75, 0.7128, 0.75, 0.5, 0.75, 0.5, 0.75, 0.7128, 0.7188, 0.7128, 0.7188, 0.5, 0.7188, 0.5, 0.7188, 0.7128, 0.6875, 0.7128, 0.6875, 0.5, 0.6875, 0.5, 0.6875, 0.7128, 0.6562, 0.7128, 0.6562, 0.5, 0.6562, 0.5, 0.6562, 0.7128, 0.625, 0.7128, 0.625, 0.5, 0.625, 0.5, 0.625, 0.7128, 0.5938, 0.7128, 0.5938, 0.5, 0.5938, 0.5, 0.5938, 0.7128, 0.5625, 0.7128, 0.5625, 0.5, 0.5625, 0.5, 0.5625, 0.7128, 0.5312, 0.7128, 0.5312, 0.5, 0.5312, 0.5, 0.5312, 0.7128, 0.5, 0.7128, 0.5, 0.5, 0.5, 0.5, 0.5, 0.7128, 0.4688, 0.7128, 0.4688, 0.5, 0.4688, 0.5, 0.4688, 0.7128, 0.4375, 0.7128, 0.4375, 0.5, 0.4375, 0.5, 0.4375, 0.7128, 0.4063, 0.7128, 0.4062, 0.5, 0.4062, 0.5, 0.4063, 0.7128, 0.375, 0.7128, 0.375, 0.5, 0.375, 0.5, 0.375, 0.7128, 0.3438, 0.7128, 0.3438, 0.5, 0.3438, 0.5, 0.3438, 0.7128, 0.3125, 0.7128, 0.3125, 0.5, 0.3125, 0.5, 0.3125, 0.7128, 0.2812, 0.7128, 0.2812, 0.5, 0.2812, 0.5, 0.2812, 0.7128, 0.25, 0.7128, 0.25, 0.5, 0.25, 0.5, 0.25, 0.7128, 0.2188, 0.7128, 0.2188, 0.5, 0.2188, 0.5, 0.2188, 0.7128, 0.1875, 0.7128, 0.1875, 0.5, 0.1875, 0.5, 0.1875, 0.7128, 0.1562, 0.7128, 0.1562, 0.5, 0.1562, 0.5, 0.1562, 0.7128, 0.125, 0.7128, 0.125, 0.5, 0.125, 0.5, 0.125, 0.7128, 0.09375, 0.7128, 0.09375, 0.5, 0.09375, 0.5, 0.09375, 0.7128, 0.0625, 0.7128, 0.0625, 0.5, 0.0625, 0.5, 0.0625, 0.7128, 0.03125, 0.7128, 0.03125, 0.5, 0.03125, 0.5, 0.03125, 0.7128, 0.0, 0.7128, 0.0, 0.5, 0.6875, 0.7322, 0.6875, 0.7306, 0.6875, 0.7306, 0.6875, 0.7322, 0.75, 0.7306, 0.75, 0.7322, 0.75, 0.7322, 0.75, 0.7306, 0.7188, 0.75, 0.7188, 0.75, 0.7188, 0.75, 0.7188, 0.75, 0.7188, 0.7128, 0.7188, 0.75, 0.7188, 0.75, 0.7031, 0.7492, 0.6889, 0.7411, 0.6875, 0.7322, 0.6875, 0.7306, 0.6889, 0.7217, 0.7031, 0.7136, 0.7188, 0.7128, 0.6875, 0.7128, 0.6917, 0.7128, 0.6875, 0.7306, 0.6875, 0.7322, 0.6875, 0.7411, 0.0, 0.0, 0.7188, 0.7128, 0.7344, 0.7136, 0.7486, 0.7217, 0.75, 0.7306, 0.75, 0.7322, 0.7486, 0.7411, 0.7344, 0.7492, 0.7188, 0.75, 0.7188, 0.75, 0.7188, 0.7128, 0.7187, 0.75, 0.6875, 0.75, 0.6875, 0.7476, 0.7188, 0.75, 0.7188, 0.7128, 0.75, 0.7128, 0.75, 0.7128, 0.7187, 0.7128, 0.9062, 0.75, 0.9062, 0.7128, 0.9375, 0.7128, 0.9375, 0.75, 0.75, 0.75, 0.0, 0.0, 0.75, 0.7314, 0.75, 0.75, 0.7188, 0.75, 0.6875, 0.75, 0.6875, 0.75, 0.7187, 0.75, 0.6875, 0.7128, 0.7188, 0.7128, 0.7187, 0.7128, 0.6875, 0.7128, 0.75, 0.75, 0.7188, 0.75, 0.7187, 0.75, 0.75, 0.75, 0.6875, 0.7411, 0.7031, 0.75, 0.6875, 0.75, 0.0, 0.0, 0.7344, 0.7128, 0.7188, 0.7128, 0.0, 0.0, 0.75, 0.7128, 0.75, 0.7217, 0.7188, 0.7128, 0.7031, 0.7128, 0.6917, 0.7128, 0.6875, 0.7128, 0.0, 0.0, 0.7188, 0.7128, 0.7188, 0.7128, 0.7031, 0.7136, 0.7031, 0.7128, 0.7031, 0.7128, 0.7031, 0.7136, 0.6889, 0.7217, 0.6875, 0.7217, 0.6875, 0.7217, 0.6889, 0.7217, 0.6875, 0.7306, 0.6875, 0.7306, 0.75, 0.7306, 0.75, 0.7306, 0.7486, 0.7217, 0.75, 0.7217, 0.75, 0.7217, 0.7486, 0.7217, 0.7344, 0.7136, 0.7344, 0.7128, 0.7344, 0.7128, 0.7344, 0.7136, 0.7188, 0.7128, 0.7188, 0.7128, 0.7188, 0.75, 0.7188, 0.75, 0.7344, 0.7492, 0.7344, 0.75, 0.7344, 0.75, 0.7344, 0.7492, 0.7486, 0.7411, 0.75, 0.7411, 0.75, 0.7411, 0.7486, 0.7411, 0.75, 0.7322, 0.75, 0.7322, 0.7188, 0.75, 0.7188, 0.75, 0.7031, 0.75, 0.7031, 0.7492, 0.7031, 0.7492, 0.7031, 0.75, 0.6875, 0.7411, 0.6889, 0.7411, 0.6889, 0.7411, 0.6875, 0.7411, 0.6875, 0.7322, 0.6875, 0.7322, 0.7188, 0.75, 0.7188, 0.75, 0.7188, 0.75, 0.7188, 0.75, 0.75, 0.75, 0.7187, 0.75, 0.7188, 0.75, 0.7344, 0.75, 0.75, 0.7128, 0.75, 0.7314, 0.75, 0.7314, 0.75, 0.7128, 0.875, 0.75, 0.875, 0.7128, 0.9062, 0.7128, 0.9062, 0.75, 0.7812, 0.75, 0.7812, 0.7128, 0.8125, 0.7128, 0.8125, 0.75, 0.9688, 0.75, 0.9688, 0.7128, 1.0, 0.7128, 1.0, 0.75, 0.8438, 0.75, 0.8438, 0.7128, 0.875, 0.7128, 0.875, 0.75, 0.3438, 0.75, 0.3438, 0.7128, 0.375, 0.7128, 0.375, 0.75, 0.4062, 0.75, 0.4063, 0.7128, 0.4375, 0.7128, 0.4375, 0.75, 0.2812, 0.75, 0.2812, 0.7128, 0.3125, 0.7128, 0.3125, 0.75, 0.2188, 0.75, 0.2188, 0.7128, 0.25, 0.7128, 0.25, 0.75, 0.1562, 0.75, 0.1562, 0.7128, 0.1875, 0.7128, 0.1875, 0.75, 0.09375, 0.75, 0.09375, 0.7128, 0.125, 0.7128, 0.125, 0.75, 0.03125, 0.75, 0.03125, 0.7128, 0.0625, 0.7128, 0.0625, 0.75, 0.0, 0.0, 0.0, 0.0, 0.6875, 0.7314, 0.6875, 0.7128, 0.6562, 0.75, 0.6562, 0.7128, 0.6875, 0.7128, 0.6875, 0.7314, 0.6875, 0.75, 0.5938, 0.75, 0.5938, 0.7128, 0.625, 0.7128, 0.625, 0.75, 0.5312, 0.75, 0.5312, 0.7128, 0.5625, 0.7128, 0.5625, 0.75, 0.4688, 0.75, 0.4688, 0.7128, 0.5, 0.7128, 0.5, 0.75, 0.7344, 0.75, 0.75, 0.7411, 0.0, 0.0, 0.75, 0.75, 0.0, 0.0, 0.75, 0.7411, 0.75, 0.7322, 0.75, 0.7306, 0.75, 0.7217, 0.75, 0.7128])
me_cylinder_001.use_remesh_fix_poles = True
me_cylinder_001.use_remesh_preserve_attributes = False
me_cylinder_001.update()

# ---- objects
ob_cylinder = bpy.data.objects.new('Cylinder', me_cylinder)
ob_cube = bpy.data.objects.new('Cube', me_cube_002)
ob_cube_001 = bpy.data.objects.new('Cube.001', me_cube_003)
ob_cube_002 = bpy.data.objects.new('Cube.002', me_cube_004)
ob_cube_003 = bpy.data.objects.new('Cube.003', me_cube_005)
ob_cylinder_001 = bpy.data.objects.new('Cylinder.001', me_cylinder_001)

# ---- transforms, parenting, visibility, modifiers, constraints
ob_cylinder.location = (0.0, 0.0, 0.0)
ob_cube.location = (0.0, 0.0, 0.0)
ob_cube_001.location = (0.0, 0.0, 0.0)
ob_cube_002.location = (0.0, 0.0, 0.0)
ob_cube_003.location = (0.0, 0.0, 0.0)
ob_cylinder_001.location = (0.0, 0.0, 0.0)

# ---- collection membership
col_collection.objects.link(ob_cylinder)
col_collection.objects.link(ob_cube)
col_collection.objects.link(ob_cube_001)
col_collection.objects.link(ob_cube_002)
col_collection.objects.link(ob_cube_003)
col_collection.objects.link(ob_cylinder_001)

# ---- scene / render settings (as saved in the file)
scene.frame_start = 1; scene.frame_end = 250; scene.frame_set(1)
scene.render.engine = 'BLENDER_EEVEE_NEXT'
scene.cycles.use_denoising = False
scene.cycles.samples = 128
scene.cycles.sampling_pattern = 'TABULATED_SOBOL'
scene.cycles.use_adaptive_sampling = False
scene.cycles.use_light_tree = False
scene.view_settings.view_transform = 'Filmic'
bpy.context.view_layer.update()

# ---- added for rendering (the .blend has no active camera and no usable light): camera, sun
cam_auto = bpy.data.cameras.new('AutoCamera')
cam_auto.lens = 50.0
cam_auto.sensor_width = 36.0
cam_auto.clip_end = 1000.0
ob_auto_camera = bpy.data.objects.new('AutoCamera', cam_auto)
scene.collection.objects.link(ob_auto_camera)
ob_auto_camera.location = (16.9763, -20.148, 15.2706)
ob_auto_camera.rotation_euler = (1.09748, -7.21219e-08, 0.694738)
scene.camera = ob_auto_camera
light_auto_sun = bpy.data.lights.new('AutoSun', 'SUN')
light_auto_sun.energy = 3.0
light_auto_sun.angle = 0.0523599
ob_auto_sun = bpy.data.objects.new('AutoSun', light_auto_sun)
scene.collection.objects.link(ob_auto_sun)
ob_auto_sun.rotation_euler = (0.872665, 0.174533, 0.523599)
bpy.context.view_layer.update()

